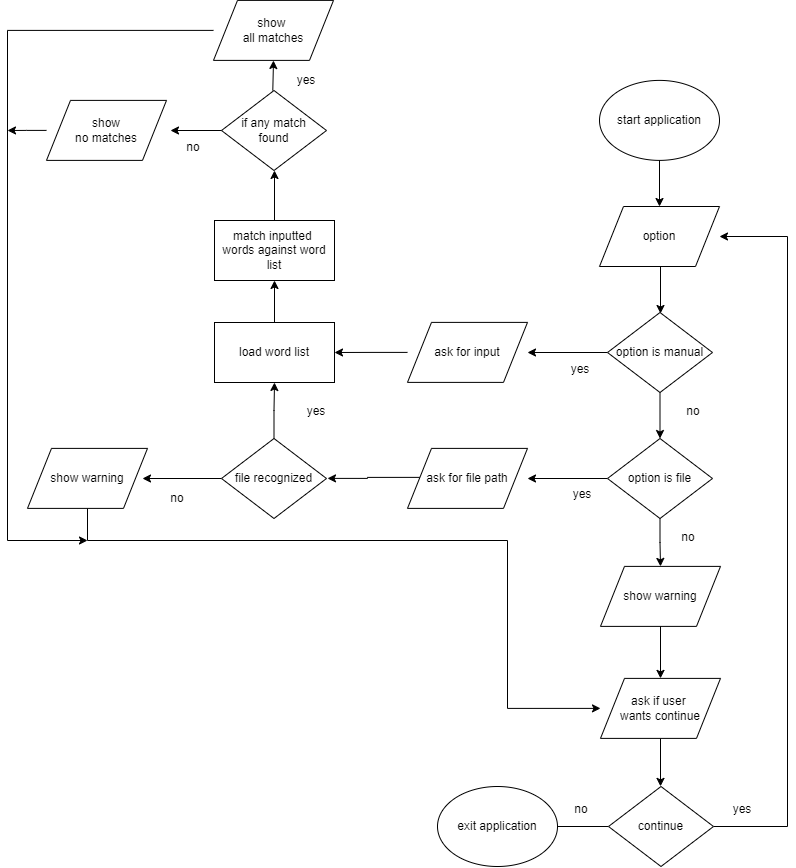

The diagram above was exported from draw.io. Its source (the exported page's mxGraphModel, read from the mxfile embedded in the PNG):
<mxGraphModel dx="2889" dy="1931" grid="1" gridSize="10" guides="1" tooltips="1" connect="1" arrows="1" fold="1" page="1" pageScale="1" pageWidth="827" pageHeight="1169" math="0" shadow="0">
  <root>
    <mxCell id="0" />
    <mxCell id="1" parent="0" />
    <mxCell id="KbYc40JIDdKQgs8lSdp2-1" value="" style="edgeStyle=orthogonalEdgeStyle;rounded=0;html=1;jettySize=auto;orthogonalLoop=1;fontSize=23;entryX=0.5;entryY=0;" edge="1" parent="1">
      <mxGeometry x="423" y="-229" as="geometry">
        <mxPoint x="423" y="-229" as="sourcePoint" />
        <mxPoint x="423" y="-167" as="targetPoint" />
        <Array as="points" />
      </mxGeometry>
    </mxCell>
    <mxCell id="KbYc40JIDdKQgs8lSdp2-2" value="&lt;span&gt;option&lt;/span&gt;" style="shape=parallelogram;whiteSpace=wrap;html=1;strokeWidth=1;fontSize=12;" vertex="1" parent="1">
      <mxGeometry x="362" y="-274" width="120" height="60" as="geometry" />
    </mxCell>
    <mxCell id="KbYc40JIDdKQgs8lSdp2-3" value="" style="edgeStyle=orthogonalEdgeStyle;rounded=0;html=1;jettySize=auto;orthogonalLoop=1;" edge="1" parent="1" source="KbYc40JIDdKQgs8lSdp2-5" target="KbYc40JIDdKQgs8lSdp2-8">
      <mxGeometry x="423.5" y="-88" as="geometry" />
    </mxCell>
    <mxCell id="KbYc40JIDdKQgs8lSdp2-4" value="" style="edgeStyle=orthogonalEdgeStyle;rounded=0;html=1;jettySize=auto;orthogonalLoop=1;" edge="1" parent="1" source="KbYc40JIDdKQgs8lSdp2-5">
      <mxGeometry relative="1" as="geometry">
        <mxPoint x="290" y="-128" as="targetPoint" />
      </mxGeometry>
    </mxCell>
    <mxCell id="KbYc40JIDdKQgs8lSdp2-5" value="option is manual" style="rhombus;whiteSpace=wrap;html=1;strokeWidth=1;fontSize=12;" vertex="1" parent="1">
      <mxGeometry x="370" y="-168" width="105" height="80" as="geometry" />
    </mxCell>
    <mxCell id="KbYc40JIDdKQgs8lSdp2-6" value="" style="edgeStyle=orthogonalEdgeStyle;rounded=0;html=1;jettySize=auto;orthogonalLoop=1;entryX=0.5;entryY=0;" edge="1" parent="1" source="KbYc40JIDdKQgs8lSdp2-8" target="KbYc40JIDdKQgs8lSdp2-14">
      <mxGeometry x="422.5" y="38" as="geometry">
        <mxPoint x="422.5" y="83" as="targetPoint" />
        <Array as="points" />
      </mxGeometry>
    </mxCell>
    <mxCell id="KbYc40JIDdKQgs8lSdp2-7" value="" style="edgeStyle=orthogonalEdgeStyle;rounded=0;html=1;jettySize=auto;orthogonalLoop=1;" edge="1" parent="1" source="KbYc40JIDdKQgs8lSdp2-8">
      <mxGeometry relative="1" as="geometry">
        <mxPoint x="290" y="-2" as="targetPoint" />
      </mxGeometry>
    </mxCell>
    <mxCell id="KbYc40JIDdKQgs8lSdp2-8" value="option is file" style="rhombus;whiteSpace=wrap;html=1;strokeWidth=1;fontSize=12;" vertex="1" parent="1">
      <mxGeometry x="370" y="-42" width="105" height="80" as="geometry" />
    </mxCell>
    <mxCell id="KbYc40JIDdKQgs8lSdp2-9" value="no" style="text;html=1;strokeColor=none;fillColor=none;align=center;verticalAlign=middle;whiteSpace=wrap;fontSize=12;" vertex="1" parent="1">
      <mxGeometry x="436" y="-79" width="40" height="20" as="geometry" />
    </mxCell>
    <mxCell id="KbYc40JIDdKQgs8lSdp2-10" value="no" style="text;html=1;strokeColor=none;fillColor=none;align=center;verticalAlign=middle;whiteSpace=wrap;fontSize=12;" vertex="1" parent="1">
      <mxGeometry x="431" y="47" width="40" height="20" as="geometry" />
    </mxCell>
    <mxCell id="KbYc40JIDdKQgs8lSdp2-11" value="yes" style="text;html=1;strokeColor=none;fillColor=none;align=center;verticalAlign=middle;whiteSpace=wrap;fontSize=12;" vertex="1" parent="1">
      <mxGeometry x="323" y="-121" width="40" height="20" as="geometry" />
    </mxCell>
    <mxCell id="KbYc40JIDdKQgs8lSdp2-12" value="yes" style="text;html=1;strokeColor=none;fillColor=none;align=center;verticalAlign=middle;whiteSpace=wrap;fontSize=12;" vertex="1" parent="1">
      <mxGeometry x="325" y="4" width="40" height="20" as="geometry" />
    </mxCell>
    <mxCell id="KbYc40JIDdKQgs8lSdp2-13" value="" style="edgeStyle=orthogonalEdgeStyle;rounded=0;html=1;jettySize=auto;orthogonalLoop=1;" edge="1" parent="1" source="KbYc40JIDdKQgs8lSdp2-14" target="KbYc40JIDdKQgs8lSdp2-16">
      <mxGeometry relative="1" as="geometry" />
    </mxCell>
    <mxCell id="KbYc40JIDdKQgs8lSdp2-14" value="show warning" style="shape=parallelogram;whiteSpace=wrap;html=1;strokeWidth=1;fontSize=12;" vertex="1" parent="1">
      <mxGeometry x="363" y="85.88888888888891" width="120" height="60" as="geometry" />
    </mxCell>
    <mxCell id="KbYc40JIDdKQgs8lSdp2-15" value="" style="edgeStyle=orthogonalEdgeStyle;rounded=0;html=1;jettySize=auto;orthogonalLoop=1;" edge="1" parent="1" source="KbYc40JIDdKQgs8lSdp2-16">
      <mxGeometry relative="1" as="geometry">
        <mxPoint x="423" y="305.8888888888887" as="targetPoint" />
      </mxGeometry>
    </mxCell>
    <mxCell id="KbYc40JIDdKQgs8lSdp2-16" value="ask if user&amp;nbsp;&lt;div&gt;wants continue&lt;/div&gt;" style="shape=parallelogram;whiteSpace=wrap;html=1;strokeWidth=1;fontSize=12;" vertex="1" parent="1">
      <mxGeometry x="363" y="197.8888888888889" width="120" height="60" as="geometry" />
    </mxCell>
    <mxCell id="KbYc40JIDdKQgs8lSdp2-17" value="" style="edgeStyle=orthogonalEdgeStyle;rounded=0;html=1;jettySize=auto;orthogonalLoop=1;" edge="1" parent="1" source="KbYc40JIDdKQgs8lSdp2-18" target="KbYc40JIDdKQgs8lSdp2-37">
      <mxGeometry relative="1" as="geometry" />
    </mxCell>
    <mxCell id="KbYc40JIDdKQgs8lSdp2-18" value="ask for input" style="shape=parallelogram;whiteSpace=wrap;html=1;strokeWidth=1;fontSize=12;" vertex="1" parent="1">
      <mxGeometry x="170" y="-158.1111111111111" width="120" height="60" as="geometry" />
    </mxCell>
    <mxCell id="KbYc40JIDdKQgs8lSdp2-19" value="" style="edgeStyle=orthogonalEdgeStyle;rounded=0;html=1;jettySize=auto;orthogonalLoop=1;exitX=0.11;exitY=0.483;exitPerimeter=0;" edge="1" parent="1" source="KbYc40JIDdKQgs8lSdp2-20">
      <mxGeometry relative="1" as="geometry">
        <mxPoint x="90" y="-2.111111111111086" as="targetPoint" />
        <Array as="points">
          <mxPoint x="130" y="-3" />
          <mxPoint x="130" y="-2" />
        </Array>
      </mxGeometry>
    </mxCell>
    <mxCell id="KbYc40JIDdKQgs8lSdp2-20" value="ask for file path" style="shape=parallelogram;whiteSpace=wrap;html=1;strokeWidth=1;fontSize=12;" vertex="1" parent="1">
      <mxGeometry x="170" y="-32.111111111111086" width="120" height="60" as="geometry" />
    </mxCell>
    <mxCell id="KbYc40JIDdKQgs8lSdp2-21" value="" style="edgeStyle=orthogonalEdgeStyle;rounded=0;html=1;jettySize=auto;orthogonalLoop=1;entryX=1;entryY=0.5;" edge="1" parent="1" source="KbYc40JIDdKQgs8lSdp2-23" target="KbYc40JIDdKQgs8lSdp2-2">
      <mxGeometry relative="1" as="geometry">
        <mxPoint x="556" y="346" as="targetPoint" />
        <Array as="points">
          <mxPoint x="550" y="346" />
          <mxPoint x="550" y="-244" />
        </Array>
      </mxGeometry>
    </mxCell>
    <mxCell id="KbYc40JIDdKQgs8lSdp2-22" value="" style="edgeStyle=orthogonalEdgeStyle;rounded=0;html=1;jettySize=auto;orthogonalLoop=1;" edge="1" parent="1" source="KbYc40JIDdKQgs8lSdp2-23">
      <mxGeometry relative="1" as="geometry">
        <mxPoint x="291" y="346" as="targetPoint" />
      </mxGeometry>
    </mxCell>
    <mxCell id="KbYc40JIDdKQgs8lSdp2-23" value="continue" style="rhombus;whiteSpace=wrap;html=1;strokeWidth=1;fontSize=12;" vertex="1" parent="1">
      <mxGeometry x="371" y="306" width="105" height="80" as="geometry" />
    </mxCell>
    <mxCell id="KbYc40JIDdKQgs8lSdp2-24" value="" style="edgeStyle=orthogonalEdgeStyle;rounded=0;html=1;jettySize=auto;orthogonalLoop=1;" edge="1" parent="1" source="KbYc40JIDdKQgs8lSdp2-26">
      <mxGeometry relative="1" as="geometry">
        <mxPoint x="-95" y="-2" as="targetPoint" />
      </mxGeometry>
    </mxCell>
    <mxCell id="KbYc40JIDdKQgs8lSdp2-25" value="" style="edgeStyle=orthogonalEdgeStyle;rounded=0;html=1;jettySize=auto;orthogonalLoop=1;" edge="1" parent="1" source="KbYc40JIDdKQgs8lSdp2-26" target="KbYc40JIDdKQgs8lSdp2-37">
      <mxGeometry relative="1" as="geometry" />
    </mxCell>
    <mxCell id="KbYc40JIDdKQgs8lSdp2-26" value="file recognized" style="rhombus;whiteSpace=wrap;html=1;strokeWidth=1;fontSize=12;" vertex="1" parent="1">
      <mxGeometry x="-16" y="-42" width="105" height="80" as="geometry" />
    </mxCell>
    <mxCell id="KbYc40JIDdKQgs8lSdp2-27" value="" style="edgeStyle=orthogonalEdgeStyle;rounded=0;html=1;jettySize=auto;orthogonalLoop=1;entryX=0;entryY=0.5;" edge="1" parent="1" source="KbYc40JIDdKQgs8lSdp2-28" target="KbYc40JIDdKQgs8lSdp2-16">
      <mxGeometry relative="1" as="geometry">
        <mxPoint x="-150" y="107.88888888888891" as="targetPoint" />
        <Array as="points">
          <mxPoint x="-150" y="60" />
          <mxPoint x="270" y="60" />
          <mxPoint x="270" y="228" />
        </Array>
      </mxGeometry>
    </mxCell>
    <mxCell id="KbYc40JIDdKQgs8lSdp2-28" value="show warning" style="shape=parallelogram;whiteSpace=wrap;html=1;strokeWidth=1;fontSize=12;" vertex="1" parent="1">
      <mxGeometry x="-210" y="-32.111111111111086" width="120" height="60" as="geometry" />
    </mxCell>
    <mxCell id="KbYc40JIDdKQgs8lSdp2-29" value="yes" style="text;html=1;strokeColor=none;fillColor=none;align=center;verticalAlign=middle;whiteSpace=wrap;fontSize=12;" vertex="1" parent="1">
      <mxGeometry x="59" y="-79" width="40" height="20" as="geometry" />
    </mxCell>
    <mxCell id="KbYc40JIDdKQgs8lSdp2-30" value="no" style="text;html=1;strokeColor=none;fillColor=none;align=center;verticalAlign=middle;whiteSpace=wrap;fontSize=12;" vertex="1" parent="1">
      <mxGeometry x="-80" y="8" width="40" height="20" as="geometry" />
    </mxCell>
    <mxCell id="KbYc40JIDdKQgs8lSdp2-31" value="yes" style="text;html=1;strokeColor=none;fillColor=none;align=center;verticalAlign=middle;whiteSpace=wrap;fontSize=12;" vertex="1" parent="1">
      <mxGeometry x="485" y="319" width="40" height="20" as="geometry" />
    </mxCell>
    <mxCell id="KbYc40JIDdKQgs8lSdp2-32" value="exit application" style="ellipse;whiteSpace=wrap;html=1;" vertex="1" parent="1">
      <mxGeometry x="200" y="306" width="120" height="80" as="geometry" />
    </mxCell>
    <mxCell id="KbYc40JIDdKQgs8lSdp2-33" value="" style="edgeStyle=orthogonalEdgeStyle;rounded=0;html=1;jettySize=auto;orthogonalLoop=1;" edge="1" parent="1" source="KbYc40JIDdKQgs8lSdp2-34" target="KbYc40JIDdKQgs8lSdp2-2">
      <mxGeometry relative="1" as="geometry" />
    </mxCell>
    <mxCell id="KbYc40JIDdKQgs8lSdp2-34" value="start application" style="ellipse;whiteSpace=wrap;html=1;" vertex="1" parent="1">
      <mxGeometry x="362" y="-400.1111111111111" width="120" height="80" as="geometry" />
    </mxCell>
    <mxCell id="KbYc40JIDdKQgs8lSdp2-35" value="no" style="text;html=1;strokeColor=none;fillColor=none;align=center;verticalAlign=middle;whiteSpace=wrap;fontSize=12;" vertex="1" parent="1">
      <mxGeometry x="324" y="319" width="40" height="20" as="geometry" />
    </mxCell>
    <mxCell id="KbYc40JIDdKQgs8lSdp2-36" value="" style="edgeStyle=orthogonalEdgeStyle;rounded=0;html=1;jettySize=auto;orthogonalLoop=1;" edge="1" parent="1" source="KbYc40JIDdKQgs8lSdp2-37" target="KbYc40JIDdKQgs8lSdp2-39">
      <mxGeometry relative="1" as="geometry" />
    </mxCell>
    <mxCell id="KbYc40JIDdKQgs8lSdp2-37" value="load word list" style="whiteSpace=wrap;html=1;" vertex="1" parent="1">
      <mxGeometry x="-23" y="-158" width="120" height="60" as="geometry" />
    </mxCell>
    <mxCell id="KbYc40JIDdKQgs8lSdp2-38" value="" style="edgeStyle=orthogonalEdgeStyle;rounded=0;html=1;jettySize=auto;orthogonalLoop=1;" edge="1" parent="1" source="KbYc40JIDdKQgs8lSdp2-39">
      <mxGeometry relative="1" as="geometry">
        <mxPoint x="37" y="-310" as="targetPoint" />
      </mxGeometry>
    </mxCell>
    <mxCell id="KbYc40JIDdKQgs8lSdp2-39" value="match inputted&amp;nbsp;&lt;div&gt;words against word&lt;/div&gt;&lt;div&gt;list&lt;/div&gt;" style="whiteSpace=wrap;html=1;" vertex="1" parent="1">
      <mxGeometry x="-23" y="-260" width="120" height="60" as="geometry" />
    </mxCell>
    <mxCell id="KbYc40JIDdKQgs8lSdp2-40" value="" style="edgeStyle=orthogonalEdgeStyle;rounded=0;html=1;jettySize=auto;orthogonalLoop=1;" edge="1" parent="1">
      <mxGeometry relative="1" as="geometry">
        <mxPoint x="36" y="-420" as="targetPoint" />
        <mxPoint x="35.29411764705901" y="-389.8431372549021" as="sourcePoint" />
      </mxGeometry>
    </mxCell>
    <mxCell id="KbYc40JIDdKQgs8lSdp2-41" value="" style="edgeStyle=orthogonalEdgeStyle;rounded=0;html=1;jettySize=auto;orthogonalLoop=1;" edge="1" parent="1">
      <mxGeometry relative="1" as="geometry">
        <mxPoint x="-67" y="-350" as="targetPoint" />
        <mxPoint x="13" y="-350" as="sourcePoint" />
      </mxGeometry>
    </mxCell>
    <mxCell id="KbYc40JIDdKQgs8lSdp2-42" value="if any match&lt;div&gt;found&lt;/div&gt;" style="rhombus;whiteSpace=wrap;html=1;strokeWidth=1;fontSize=12;" vertex="1" parent="1">
      <mxGeometry x="-16" y="-390" width="105" height="80" as="geometry" />
    </mxCell>
    <mxCell id="KbYc40JIDdKQgs8lSdp2-43" value="yes" style="text;html=1;strokeColor=none;fillColor=none;align=center;verticalAlign=middle;whiteSpace=wrap;fontSize=12;" vertex="1" parent="1">
      <mxGeometry x="49" y="-410" width="40" height="20" as="geometry" />
    </mxCell>
    <mxCell id="KbYc40JIDdKQgs8lSdp2-44" value="" style="edgeStyle=orthogonalEdgeStyle;rounded=0;html=1;jettySize=auto;orthogonalLoop=1;exitX=0;exitY=0.5;" edge="1" parent="1" source="KbYc40JIDdKQgs8lSdp2-45">
      <mxGeometry relative="1" as="geometry">
        <mxPoint x="-150" y="60" as="targetPoint" />
        <Array as="points">
          <mxPoint x="-230" y="-450" />
          <mxPoint x="-230" y="60" />
        </Array>
      </mxGeometry>
    </mxCell>
    <mxCell id="KbYc40JIDdKQgs8lSdp2-45" value="show&amp;nbsp;&lt;div&gt;all matches&lt;/div&gt;" style="shape=parallelogram;whiteSpace=wrap;html=1;strokeWidth=1;fontSize=12;" vertex="1" parent="1">
      <mxGeometry x="-24" y="-480.1111111111111" width="120" height="60" as="geometry" />
    </mxCell>
    <mxCell id="KbYc40JIDdKQgs8lSdp2-46" value="" style="edgeStyle=orthogonalEdgeStyle;rounded=0;html=1;endArrow=classic;endFill=1;jettySize=auto;orthogonalLoop=1;" edge="1" parent="1" source="KbYc40JIDdKQgs8lSdp2-47">
      <mxGeometry relative="1" as="geometry">
        <mxPoint x="-230" y="-350" as="targetPoint" />
      </mxGeometry>
    </mxCell>
    <mxCell id="KbYc40JIDdKQgs8lSdp2-47" value="show&lt;div&gt;no matches&lt;/div&gt;" style="shape=parallelogram;whiteSpace=wrap;html=1;strokeWidth=1;fontSize=12;" vertex="1" parent="1">
      <mxGeometry x="-191" y="-380.1111111111111" width="120" height="60" as="geometry" />
    </mxCell>
    <mxCell id="KbYc40JIDdKQgs8lSdp2-48" value="no" style="text;html=1;strokeColor=none;fillColor=none;align=center;verticalAlign=middle;whiteSpace=wrap;fontSize=12;" vertex="1" parent="1">
      <mxGeometry x="-64" y="-343" width="40" height="20" as="geometry" />
    </mxCell>
  </root>
</mxGraphModel>